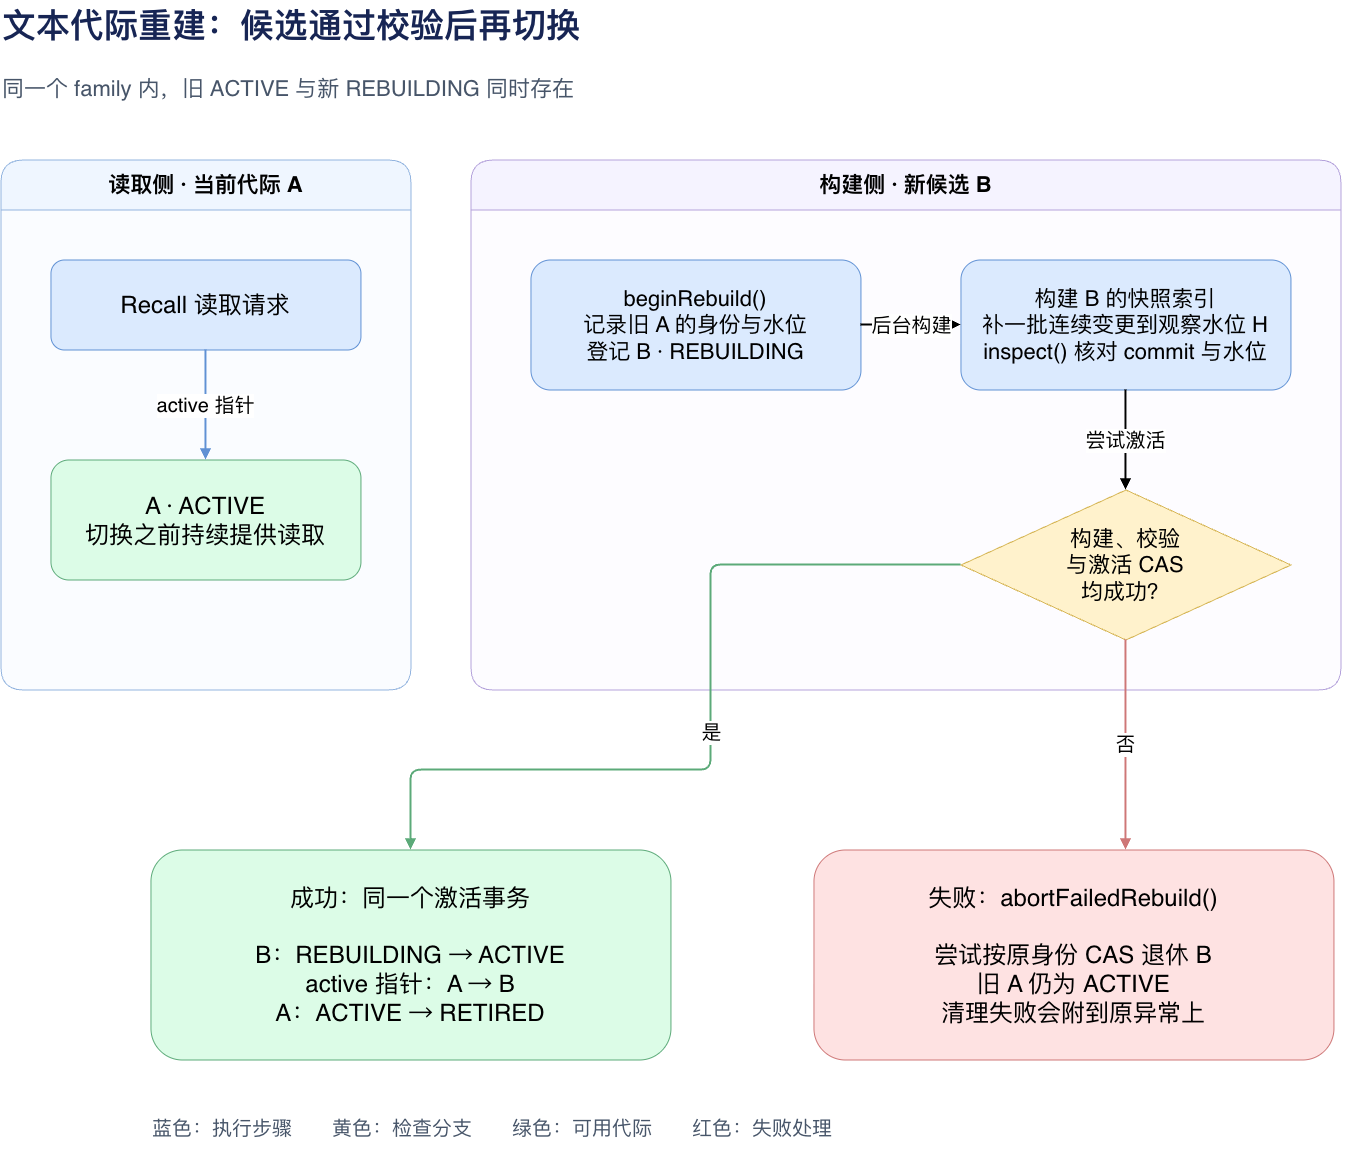

The diagram above was exported from draw.io. Its source (the exported page's mxGraphModel, read from the mxfile embedded in the PNG):
<mxGraphModel dx="2175" dy="1211" grid="1" gridSize="10" guides="1" tooltips="1" connect="1" arrows="1" fold="1" page="1" pageScale="1" pageWidth="1460" pageHeight="1220" background="#ffffff" math="0" shadow="0">
  <root>
    <mxCell id="0" />
    <mxCell id="1" parent="0" />
    <mxCell id="title" parent="1" style="text;html=1;fontSize=34;fontStyle=1;fontColor=#172554;align=left;" value="文本代际重建：候选通过校验后再切换" vertex="1">
      <mxGeometry height="60" width="1360" x="40" y="30" as="geometry" />
    </mxCell>
    <mxCell id="sub" parent="1" style="text;html=1;fontSize=22;fontColor=#475569;align=left;" value="同一个 family 内，旧 ACTIVE 与新 REBUILDING 同时存在" vertex="1">
      <mxGeometry height="40" width="1360" x="40" y="100" as="geometry" />
    </mxCell>
    <mxCell id="oldzone" parent="1" style="swimlane;html=1;startSize=50;fontSize=22;fontStyle=1;fillColor=#eff6ff;swimlaneFillColor=#fafcff;strokeColor=#93b4df;rounded=1;container=1;collapsible=0;" value="读取侧 · 当前代际 A" vertex="1">
      <mxGeometry height="530" width="410" x="40" y="190" as="geometry" />
    </mxCell>
    <mxCell id="request" parent="oldzone" style="rounded=1;html=1;whiteSpace=wrap;fontSize=24;fillColor=#dbeafe;strokeColor=#6091d4;" value="Recall 读取请求" vertex="1">
      <mxGeometry height="90" width="310" x="50" y="100" as="geometry" />
    </mxCell>
    <mxCell id="old" parent="oldzone" style="rounded=1;html=1;whiteSpace=wrap;fontSize=24;fillColor=#dcfce7;strokeColor=#5caa79;" value="A · ACTIVE&#10;切换之前持续提供读取" vertex="1">
      <mxGeometry height="120" width="310" x="50" y="300" as="geometry" />
    </mxCell>
    <mxCell id="build" parent="1" style="swimlane;html=1;startSize=50;fontSize=22;fontStyle=1;fillColor=#f5f3ff;swimlaneFillColor=#fdfcff;strokeColor=#b4a2db;rounded=1;container=1;collapsible=0;" value="构建侧 · 新候选 B" vertex="1">
      <mxGeometry height="530" width="870" x="510" y="190" as="geometry" />
    </mxCell>
    <mxCell id="begin" parent="build" style="rounded=1;html=1;whiteSpace=wrap;fontSize=22;fillColor=#dbeafe;strokeColor=#6091d4;" value="beginRebuild()&#10;记录旧 A 的身份与水位&#10;登记 B · REBUILDING" vertex="1">
      <mxGeometry height="130" width="330" x="60" y="100" as="geometry" />
    </mxCell>
    <mxCell id="candidate" parent="build" style="rounded=1;html=1;whiteSpace=wrap;fontSize=22;fillColor=#dbeafe;strokeColor=#6091d4;" value="构建 B 的快照索引&#10;补一批连续变更到观察水位 H&#10;inspect() 核对 commit 与水位" vertex="1">
      <mxGeometry height="130" width="330" x="490" y="100" as="geometry" />
    </mxCell>
    <mxCell id="decision" parent="build" style="rhombus;html=1;whiteSpace=wrap;fontSize=22;fillColor=#fff2cc;strokeColor=#d6b656;" value="构建、校验&#10;与激活 CAS&#10;均成功？" vertex="1">
      <mxGeometry height="150" width="330" x="490" y="330" as="geometry" />
    </mxCell>
    <mxCell id="success" parent="1" style="rounded=1;html=1;whiteSpace=wrap;fontSize=24;fillColor=#dcfce7;strokeColor=#5caa79;" value="成功：同一个激活事务&#10;&#10;B：REBUILDING → ACTIVE&#10;active 指针：A → B&#10;A：ACTIVE → RETIRED" vertex="1">
      <mxGeometry height="210" width="520" x="190" y="880" as="geometry" />
    </mxCell>
    <mxCell id="failure" parent="1" style="rounded=1;html=1;whiteSpace=wrap;fontSize=24;fillColor=#fee2e2;strokeColor=#ce7777;" value="失败：abortFailedRebuild()&#10;&#10;尝试按原身份 CAS 退休 B&#10;旧 A 仍为 ACTIVE&#10;清理失败会附到原异常上" vertex="1">
      <mxGeometry height="210" width="520" x="853" y="880" as="geometry" />
    </mxCell>
    <mxCell id="e1" edge="1" parent="1" source="request" style="edgeStyle=orthogonalEdgeStyle;rounded=1;orthogonalLoop=1;jettySize=auto;html=1;fontSize=20;labelBackgroundColor=#ffffff;strokeWidth=2;strokeColor=#6091d4;exitX=.5;exitY=1;entryX=.5;entryY=0;endArrow=block;" target="old" value="active 指针">
      <mxGeometry relative="1" as="geometry" />
    </mxCell>
    <mxCell id="e2" edge="1" parent="1" source="begin" style="edgeStyle=orthogonalEdgeStyle;rounded=1;orthogonalLoop=1;jettySize=auto;html=1;fontSize=20;labelBackgroundColor=#ffffff;strokeWidth=2;exitX=1;exitY=.5;entryX=0;entryY=.5;endArrow=block;" target="candidate" value="后台构建">
      <mxGeometry relative="1" as="geometry" />
    </mxCell>
    <mxCell id="e3" edge="1" parent="1" source="candidate" style="edgeStyle=orthogonalEdgeStyle;rounded=1;orthogonalLoop=1;jettySize=auto;html=1;fontSize=20;labelBackgroundColor=#ffffff;strokeWidth=2;exitX=.5;exitY=1;entryX=.5;entryY=0;endArrow=block;" target="decision" value="尝试激活">
      <mxGeometry relative="1" as="geometry" />
    </mxCell>
    <mxCell id="e4" edge="1" parent="1" source="decision" style="edgeStyle=orthogonalEdgeStyle;rounded=1;orthogonalLoop=1;jettySize=auto;html=1;fontSize=20;labelBackgroundColor=#ffffff;strokeWidth=2;strokeColor=#5caa79;exitX=0;exitY=.5;entryX=.5;entryY=0;endArrow=block;" target="success" value="是">
      <mxGeometry relative="1" as="geometry">
        <Array as="points">
          <mxPoint x="750" y="595" />
          <mxPoint x="750" y="800" />
          <mxPoint x="450" y="800" />
        </Array>
      </mxGeometry>
    </mxCell>
    <mxCell id="e5" edge="1" parent="1" source="decision" style="edgeStyle=orthogonalEdgeStyle;rounded=1;orthogonalLoop=1;jettySize=auto;html=1;fontSize=20;labelBackgroundColor=#ffffff;strokeWidth=2;strokeColor=#ce7777;exitX=.5;exitY=1;entryX=.6;entryY=0;endArrow=block;" target="failure" value="否">
      <mxGeometry relative="1" as="geometry" />
    </mxCell>
    <mxCell id="legend" parent="1" style="text;html=1;fontSize=20;align=left;fontColor=#475569;" value="蓝色：执行步骤　　黄色：检查分支　　绿色：可用代际　　红色：失败处理" vertex="1">
      <mxGeometry height="40" width="1200" x="190" y="1140" as="geometry" />
    </mxCell>
  </root>
</mxGraphModel>